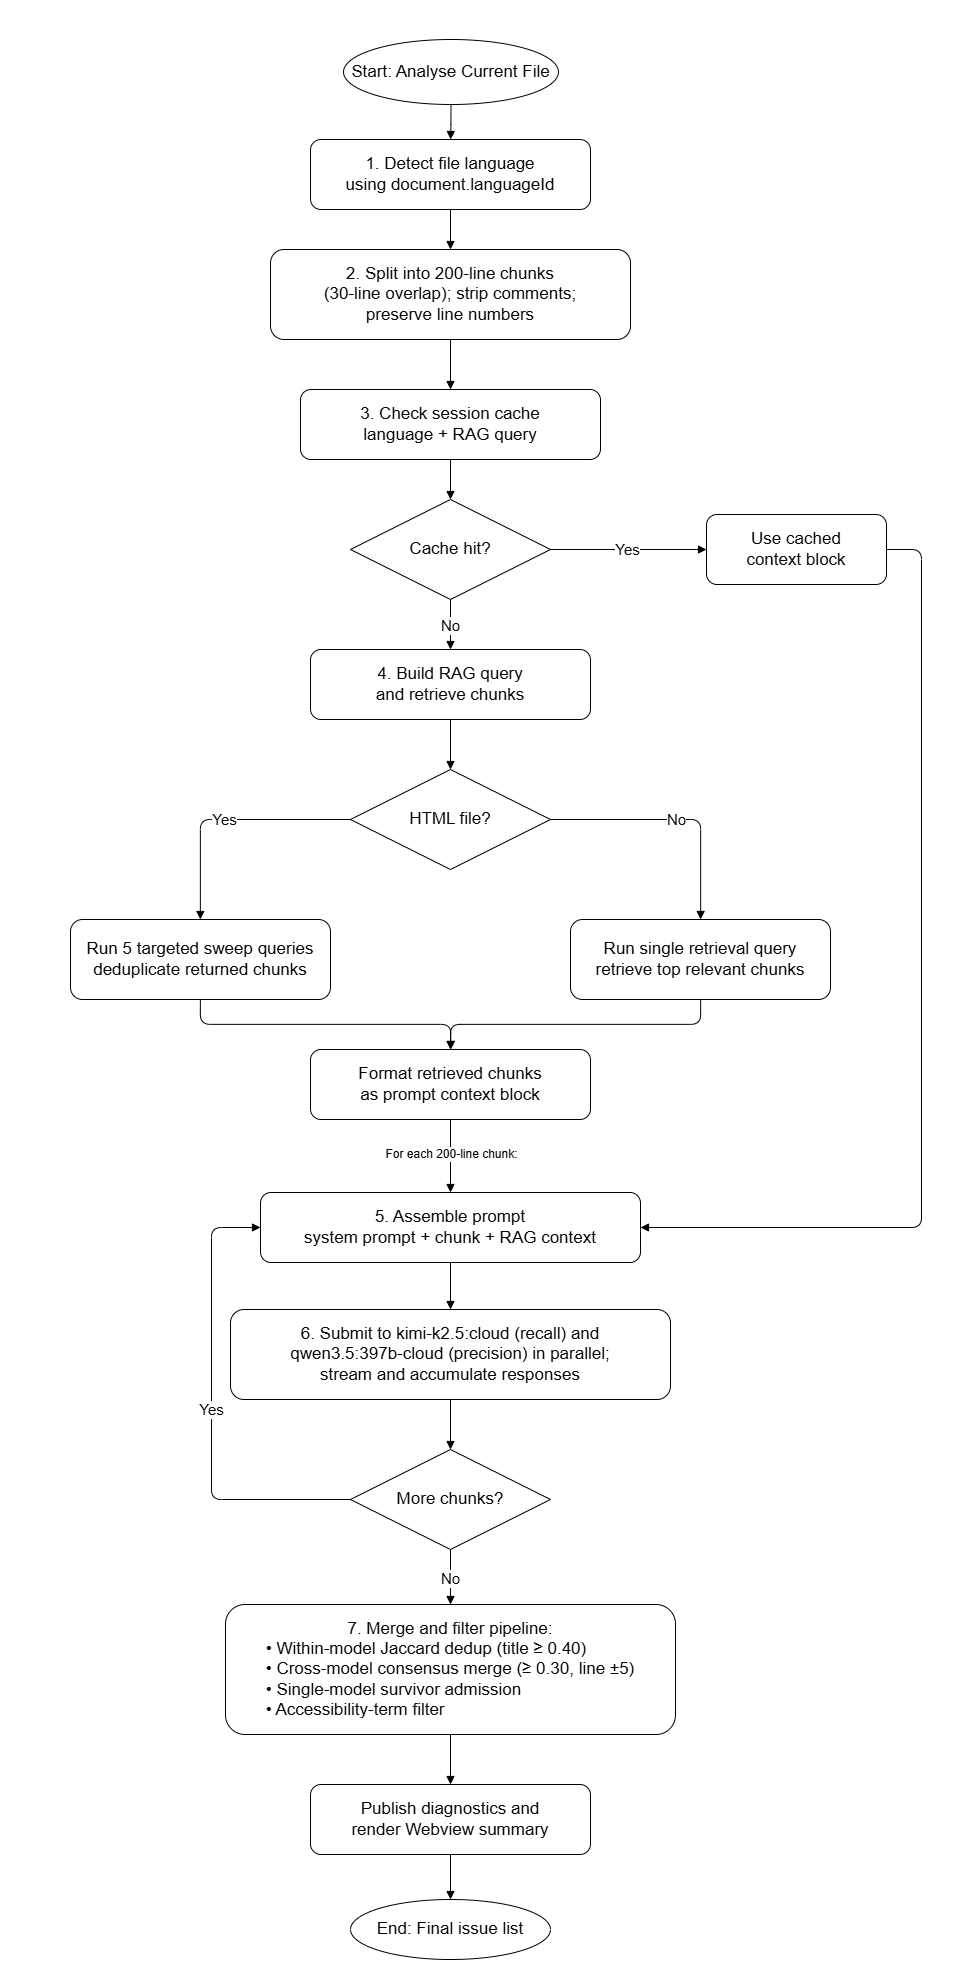

The diagram above was exported from draw.io. Its source (the exported page's mxGraphModel, read from the mxfile embedded in the PNG):
<mxGraphModel dx="3911" dy="2311" grid="0" gridSize="10" guides="1" tooltips="1" connect="1" arrows="1" fold="1" page="1" pageScale="1" pageWidth="850" pageHeight="1100" background="light-dark(#FFFFFF,#FFFFFF)" math="0" shadow="0">
  <root>
    <mxCell id="0" />
    <mxCell id="1" parent="0" />
    <mxCell id="4XmtDtJWxCPaeF0_Pw87-1" parent="1" style="ellipse;whiteSpace=wrap;html=1;aspect=fixed;fillColor=light-dark(#FFFFFF,#FFFFFF);strokeColor=light-dark(#000000,#000000);fontSize=17;fontColor=light-dark(#000000,#070707);" value="Start: Analyse Current File" vertex="1">
      <mxGeometry height="65" width="215" x="690.9957142857143" y="191" as="geometry" />
    </mxCell>
    <mxCell id="4XmtDtJWxCPaeF0_Pw87-2" parent="1" style="rounded=1;whiteSpace=wrap;html=1;fillColor=light-dark(#FFFFFF,#FFFFFF);strokeColor=light-dark(#000000,#000000);fontSize=17;fontColor=light-dark(#000000,#070707);" value="1. Detect file language&#10;using document.languageId" vertex="1">
      <mxGeometry height="70" width="280" x="657.9957142857143" y="291" as="geometry" />
    </mxCell>
    <mxCell id="4XmtDtJWxCPaeF0_Pw87-3" parent="1" style="rounded=1;whiteSpace=wrap;html=1;fillColor=light-dark(#FFFFFF,#FFFFFF);strokeColor=light-dark(#000000,#000000);fontSize=17;fontColor=light-dark(#000000,#070707);" value="2. Split into 200-line chunks&#10;(30-line overlap); strip comments;&#10;preserve line numbers" vertex="1">
      <mxGeometry height="90" width="360" x="617.9957142857143" y="401" as="geometry" />
    </mxCell>
    <mxCell id="4XmtDtJWxCPaeF0_Pw87-4" parent="1" style="rounded=1;whiteSpace=wrap;html=1;fillColor=light-dark(#FFFFFF,#FFFFFF);strokeColor=light-dark(#000000,#000000);fontSize=17;fontColor=light-dark(#000000,#070707);" value="3. Check session cache&#10;language + RAG query" vertex="1">
      <mxGeometry height="70" width="300" x="647.9957142857143" y="541" as="geometry" />
    </mxCell>
    <mxCell id="4XmtDtJWxCPaeF0_Pw87-5" parent="1" style="rhombus;whiteSpace=wrap;html=1;fillColor=light-dark(#FFFFFF,#FFFFFF);strokeColor=light-dark(#000000,#000000);fontSize=17;fontColor=light-dark(#000000,#070707);" value="Cache hit?" vertex="1">
      <mxGeometry height="100" width="200" x="697.9957142857143" y="651" as="geometry" />
    </mxCell>
    <mxCell id="4XmtDtJWxCPaeF0_Pw87-6" parent="1" style="rounded=1;whiteSpace=wrap;html=1;fillColor=light-dark(#FFFFFF,#FFFFFF);strokeColor=light-dark(#000000,#000000);fontSize=17;fontColor=light-dark(#000000,#070707);" value="Use cached&#10;context block" vertex="1">
      <mxGeometry height="70" width="180" x="1053.9957142857143" y="666" as="geometry" />
    </mxCell>
    <mxCell id="4XmtDtJWxCPaeF0_Pw87-7" parent="1" style="rounded=1;whiteSpace=wrap;html=1;fillColor=light-dark(#FFFFFF,#FFFFFF);strokeColor=light-dark(#000000,#000000);fontSize=17;fontColor=light-dark(#000000,#070707);" value="4. Build RAG query&#10;and retrieve chunks" vertex="1">
      <mxGeometry height="70" width="280" x="657.9957142857143" y="801" as="geometry" />
    </mxCell>
    <mxCell id="4XmtDtJWxCPaeF0_Pw87-8" parent="1" style="rhombus;whiteSpace=wrap;html=1;fillColor=light-dark(#FFFFFF,#FFFFFF);strokeColor=light-dark(#000000,#000000);fontSize=17;fontColor=light-dark(#000000,#070707);" value="HTML file?" vertex="1">
      <mxGeometry height="100" width="200" x="697.9957142857143" y="921" as="geometry" />
    </mxCell>
    <mxCell id="4XmtDtJWxCPaeF0_Pw87-9" parent="1" style="rounded=1;whiteSpace=wrap;html=1;fillColor=light-dark(#FFFFFF,#FFFFFF);strokeColor=light-dark(#000000,#000000);fontSize=17;fontColor=light-dark(#000000,#070707);" value="Run 5 targeted sweep queries&#10;deduplicate returned chunks" vertex="1">
      <mxGeometry height="80" width="260" x="417.9957142857142" y="1071" as="geometry" />
    </mxCell>
    <mxCell id="4XmtDtJWxCPaeF0_Pw87-10" parent="1" style="rounded=1;whiteSpace=wrap;html=1;fillColor=light-dark(#FFFFFF,#FFFFFF);strokeColor=light-dark(#000000,#000000);fontSize=17;fontColor=light-dark(#000000,#070707);" value="Run single retrieval query&#10;retrieve top relevant chunks" vertex="1">
      <mxGeometry height="80" width="260" x="917.9957142857143" y="1071" as="geometry" />
    </mxCell>
    <mxCell id="4XmtDtJWxCPaeF0_Pw87-11" parent="1" style="rounded=1;whiteSpace=wrap;html=1;fillColor=light-dark(#FFFFFF,#FFFFFF);strokeColor=light-dark(#000000,#000000);fontSize=17;fontColor=light-dark(#000000,#070707);" value="Format retrieved chunks&#10;as prompt context block" vertex="1">
      <mxGeometry height="70" width="280" x="657.9957142857143" y="1201" as="geometry" />
    </mxCell>
    <mxCell id="4XmtDtJWxCPaeF0_Pw87-13" parent="1" style="rounded=1;whiteSpace=wrap;html=1;fillColor=light-dark(#FFFFFF,#FFFFFF);strokeColor=light-dark(#000000,#000000);fontSize=17;fontColor=light-dark(#000000,#070707);" value="5. Assemble prompt&#10;system prompt + chunk + RAG context" vertex="1">
      <mxGeometry height="70" width="380" x="607.9957142857143" y="1344" as="geometry" />
    </mxCell>
    <mxCell id="4XmtDtJWxCPaeF0_Pw87-14" parent="1" style="rounded=1;whiteSpace=wrap;html=1;fillColor=light-dark(#FFFFFF,#FFFFFF);strokeColor=light-dark(#000000,#000000);fontSize=17;fontColor=light-dark(#000000,#070707);" value="6. Submit to kimi-k2.5:cloud (recall) and&#10;qwen3.5:397b-cloud (precision) in parallel;&#10;stream and accumulate responses" vertex="1">
      <mxGeometry height="90" width="440" x="577.9957142857143" y="1461" as="geometry" />
    </mxCell>
    <mxCell id="4XmtDtJWxCPaeF0_Pw87-15" parent="1" style="rhombus;whiteSpace=wrap;html=1;fillColor=light-dark(#FFFFFF,#FFFFFF);strokeColor=light-dark(#000000,#000000);fontSize=17;fontColor=light-dark(#000000,#070707);" value="More chunks?" vertex="1">
      <mxGeometry height="100" width="200" x="697.9957142857143" y="1601" as="geometry" />
    </mxCell>
    <mxCell id="4XmtDtJWxCPaeF0_Pw87-16" parent="1" style="rounded=1;whiteSpace=wrap;html=1;fillColor=light-dark(#FFFFFF,#FFFFFF);strokeColor=light-dark(#000000,#000000);fontSize=17;fontColor=light-dark(#000000,#070707);" value="7. Merge and filter pipeline:&lt;br&gt;&lt;div style=&quot;text-align: left;&quot;&gt;&lt;span style=&quot;background-color: transparent; color: light-dark(rgb(0, 0, 0), rgb(7, 7, 7));&quot;&gt;• Within-model Jaccard dedup (title ≥ 0.40)&lt;/span&gt;&lt;/div&gt;&lt;div style=&quot;text-align: left;&quot;&gt;&lt;span style=&quot;background-color: transparent; color: light-dark(rgb(0, 0, 0), rgb(7, 7, 7));&quot;&gt;• Cross-model consensus merge (≥ 0.30, line ±5)&lt;/span&gt;&lt;/div&gt;&lt;div style=&quot;text-align: left;&quot;&gt;&lt;span style=&quot;background-color: transparent; color: light-dark(rgb(0, 0, 0), rgb(7, 7, 7));&quot;&gt;• Single-model survivor admission&lt;/span&gt;&lt;/div&gt;&lt;div style=&quot;text-align: left;&quot;&gt;&lt;span style=&quot;background-color: transparent; color: light-dark(rgb(0, 0, 0), rgb(7, 7, 7));&quot;&gt;• Accessibility-term filter&lt;/span&gt;&lt;/div&gt;" vertex="1">
      <mxGeometry height="130" width="450" x="572.9957142857143" y="1756" as="geometry" />
    </mxCell>
    <mxCell id="4XmtDtJWxCPaeF0_Pw87-17" parent="1" style="rounded=1;whiteSpace=wrap;html=1;fillColor=light-dark(#FFFFFF,#FFFFFF);strokeColor=light-dark(#000000,#000000);fontSize=17;fontColor=light-dark(#000000,#070707);" value="Publish diagnostics and&#10;render Webview summary" vertex="1">
      <mxGeometry height="70" width="280" x="657.9957142857143" y="1936" as="geometry" />
    </mxCell>
    <mxCell id="4XmtDtJWxCPaeF0_Pw87-18" parent="1" style="ellipse;whiteSpace=wrap;html=1;aspect=fixed;fillColor=light-dark(#FFFFFF,#FFFFFF);strokeColor=light-dark(#000000,#000000);fontSize=17;fontColor=light-dark(#000000,#070707);" value="End: Final issue list" vertex="1">
      <mxGeometry height="60" width="200" x="697.9957142857143" y="2051" as="geometry" />
    </mxCell>
    <mxCell id="4XmtDtJWxCPaeF0_Pw87-19" edge="1" parent="1" source="4XmtDtJWxCPaeF0_Pw87-1" style="edgeStyle=orthogonalEdgeStyle;rounded=0;orthogonalLoop=1;jettySize=auto;html=1;endArrow=block;endFill=1;strokeColor=light-dark(#000000,#000000);fontColor=light-dark(#000000,#070707);" target="4XmtDtJWxCPaeF0_Pw87-2">
      <mxGeometry relative="1" as="geometry" />
    </mxCell>
    <mxCell id="4XmtDtJWxCPaeF0_Pw87-20" edge="1" parent="1" source="4XmtDtJWxCPaeF0_Pw87-2" style="edgeStyle=orthogonalEdgeStyle;html=1;endArrow=block;endFill=1;strokeColor=light-dark(#000000,#000000);fontColor=light-dark(#000000,#070707);" target="4XmtDtJWxCPaeF0_Pw87-3">
      <mxGeometry relative="1" as="geometry" />
    </mxCell>
    <mxCell id="4XmtDtJWxCPaeF0_Pw87-21" edge="1" parent="1" source="4XmtDtJWxCPaeF0_Pw87-3" style="edgeStyle=orthogonalEdgeStyle;html=1;endArrow=block;endFill=1;strokeColor=light-dark(#000000,#000000);fontColor=light-dark(#000000,#070707);" target="4XmtDtJWxCPaeF0_Pw87-4">
      <mxGeometry relative="1" as="geometry" />
    </mxCell>
    <mxCell id="4XmtDtJWxCPaeF0_Pw87-22" edge="1" parent="1" source="4XmtDtJWxCPaeF0_Pw87-4" style="edgeStyle=orthogonalEdgeStyle;html=1;endArrow=block;endFill=1;strokeColor=light-dark(#000000,#000000);fontColor=light-dark(#000000,#070707);" target="4XmtDtJWxCPaeF0_Pw87-5">
      <mxGeometry relative="1" as="geometry" />
    </mxCell>
    <mxCell id="4XmtDtJWxCPaeF0_Pw87-23" edge="1" parent="1" source="4XmtDtJWxCPaeF0_Pw87-5" style="edgeStyle=orthogonalEdgeStyle;html=1;endArrow=block;endFill=1;strokeColor=light-dark(#000000,#000000);fontColor=light-dark(#000000,#070707);labelBackgroundColor=light-dark(#FFFFFF,#FFFFFF);fontSize=15;" target="4XmtDtJWxCPaeF0_Pw87-6" value="Yes">
      <mxGeometry relative="1" as="geometry" />
    </mxCell>
    <mxCell id="4XmtDtJWxCPaeF0_Pw87-24" edge="1" parent="1" source="4XmtDtJWxCPaeF0_Pw87-5" style="edgeStyle=orthogonalEdgeStyle;html=1;endArrow=block;endFill=1;strokeColor=light-dark(#000000,#000000);fontColor=light-dark(#000000,#070707);labelBackgroundColor=light-dark(#FFFFFF,#FFFFFF);fontSize=15;" target="4XmtDtJWxCPaeF0_Pw87-7" value="No">
      <mxGeometry relative="1" as="geometry" />
    </mxCell>
    <mxCell id="4XmtDtJWxCPaeF0_Pw87-25" edge="1" parent="1" source="4XmtDtJWxCPaeF0_Pw87-7" style="edgeStyle=orthogonalEdgeStyle;html=1;endArrow=block;endFill=1;strokeColor=light-dark(#000000,#000000);fontColor=light-dark(#000000,#070707);" target="4XmtDtJWxCPaeF0_Pw87-8">
      <mxGeometry relative="1" as="geometry" />
    </mxCell>
    <mxCell id="4XmtDtJWxCPaeF0_Pw87-26" edge="1" parent="1" source="4XmtDtJWxCPaeF0_Pw87-8" style="edgeStyle=orthogonalEdgeStyle;html=1;endArrow=block;endFill=1;strokeColor=light-dark(#000000,#000000);fontColor=light-dark(#000000,#070707);labelBackgroundColor=light-dark(#FFFFFF,#FFFFFF);fontSize=15;" target="4XmtDtJWxCPaeF0_Pw87-9" value="Yes">
      <mxGeometry relative="1" as="geometry" />
    </mxCell>
    <mxCell id="4XmtDtJWxCPaeF0_Pw87-27" edge="1" parent="1" source="4XmtDtJWxCPaeF0_Pw87-8" style="edgeStyle=orthogonalEdgeStyle;html=1;endArrow=block;endFill=1;strokeColor=light-dark(#000000,#000000);fontColor=light-dark(#000000,#070707);labelBackgroundColor=light-dark(#FFFFFF,#FFFFFF);fontSize=15;" target="4XmtDtJWxCPaeF0_Pw87-10" value="No">
      <mxGeometry relative="1" as="geometry" />
    </mxCell>
    <mxCell id="4XmtDtJWxCPaeF0_Pw87-28" edge="1" parent="1" source="4XmtDtJWxCPaeF0_Pw87-9" style="edgeStyle=orthogonalEdgeStyle;html=1;endArrow=block;endFill=1;strokeColor=light-dark(#000000,#000000);fontColor=light-dark(#000000,#070707);" target="4XmtDtJWxCPaeF0_Pw87-11">
      <mxGeometry relative="1" as="geometry" />
    </mxCell>
    <mxCell id="4XmtDtJWxCPaeF0_Pw87-29" edge="1" parent="1" source="4XmtDtJWxCPaeF0_Pw87-10" style="edgeStyle=orthogonalEdgeStyle;html=1;endArrow=block;endFill=1;strokeColor=light-dark(#000000,#000000);fontColor=light-dark(#000000,#070707);" target="4XmtDtJWxCPaeF0_Pw87-11">
      <mxGeometry relative="1" as="geometry" />
    </mxCell>
    <mxCell id="4XmtDtJWxCPaeF0_Pw87-30" edge="1" parent="1" source="4XmtDtJWxCPaeF0_Pw87-11" style="edgeStyle=orthogonalEdgeStyle;html=1;endArrow=block;endFill=1;strokeColor=light-dark(#000000,#000000);fontColor=light-dark(#000000,#070707);" target="4XmtDtJWxCPaeF0_Pw87-13">
      <mxGeometry relative="1" as="geometry" />
    </mxCell>
    <mxCell id="4XmtDtJWxCPaeF0_Pw87-41" connectable="0" parent="4XmtDtJWxCPaeF0_Pw87-30" style="edgeLabel;html=1;align=center;verticalAlign=middle;resizable=0;points=[];fontSize=12;labelBackgroundColor=light-dark(#FFFFFF,#FFFFFF);fontColor=light-dark(#000000,#000000);" value="For each 200-line chunk:" vertex="1">
      <mxGeometry relative="1" x="-0.3465" y="1" as="geometry">
        <mxPoint x="-1" y="11" as="offset" />
      </mxGeometry>
    </mxCell>
    <mxCell id="4XmtDtJWxCPaeF0_Pw87-31" edge="1" parent="1" source="4XmtDtJWxCPaeF0_Pw87-13" style="edgeStyle=orthogonalEdgeStyle;html=1;endArrow=block;endFill=1;strokeColor=light-dark(#000000,#000000);fontColor=light-dark(#000000,#070707);" target="4XmtDtJWxCPaeF0_Pw87-14">
      <mxGeometry relative="1" as="geometry" />
    </mxCell>
    <mxCell id="4XmtDtJWxCPaeF0_Pw87-32" edge="1" parent="1" source="4XmtDtJWxCPaeF0_Pw87-14" style="edgeStyle=orthogonalEdgeStyle;html=1;endArrow=block;endFill=1;strokeColor=light-dark(#000000,#000000);fontColor=light-dark(#000000,#070707);" target="4XmtDtJWxCPaeF0_Pw87-15">
      <mxGeometry relative="1" as="geometry" />
    </mxCell>
    <mxCell id="4XmtDtJWxCPaeF0_Pw87-33" edge="1" parent="1" source="4XmtDtJWxCPaeF0_Pw87-15" style="edgeStyle=orthogonalEdgeStyle;html=1;endArrow=block;endFill=1;strokeColor=light-dark(#000000,#000000);fontColor=light-dark(#000000,#070707);labelBackgroundColor=light-dark(#FFFFFF,#FFFFFF);fontSize=15;" target="4XmtDtJWxCPaeF0_Pw87-13" value="Yes">
      <mxGeometry relative="1" as="geometry">
        <Array as="points">
          <mxPoint x="558.9957142857143" y="1651" />
          <mxPoint x="558.9957142857143" y="1379" />
        </Array>
      </mxGeometry>
    </mxCell>
    <mxCell id="4XmtDtJWxCPaeF0_Pw87-34" edge="1" parent="1" source="4XmtDtJWxCPaeF0_Pw87-15" style="edgeStyle=orthogonalEdgeStyle;html=1;endArrow=block;endFill=1;strokeColor=light-dark(#000000,#000000);fontColor=light-dark(#000000,#070707);labelBackgroundColor=light-dark(#FFFFFF,#FFFFFF);fontSize=15;" target="4XmtDtJWxCPaeF0_Pw87-16" value="No">
      <mxGeometry relative="1" as="geometry" />
    </mxCell>
    <mxCell id="4XmtDtJWxCPaeF0_Pw87-35" edge="1" parent="1" source="4XmtDtJWxCPaeF0_Pw87-16" style="edgeStyle=orthogonalEdgeStyle;html=1;endArrow=block;endFill=1;strokeColor=light-dark(#000000,#000000);fontColor=light-dark(#000000,#070707);" target="4XmtDtJWxCPaeF0_Pw87-17">
      <mxGeometry relative="1" as="geometry" />
    </mxCell>
    <mxCell id="4XmtDtJWxCPaeF0_Pw87-36" edge="1" parent="1" source="4XmtDtJWxCPaeF0_Pw87-17" style="edgeStyle=orthogonalEdgeStyle;html=1;endArrow=block;endFill=1;strokeColor=light-dark(#000000,#000000);fontColor=light-dark(#000000,#070707);" target="4XmtDtJWxCPaeF0_Pw87-18">
      <mxGeometry relative="1" as="geometry" />
    </mxCell>
    <mxCell id="4XmtDtJWxCPaeF0_Pw87-37" edge="1" parent="1" source="4XmtDtJWxCPaeF0_Pw87-6" style="edgeStyle=orthogonalEdgeStyle;html=1;endArrow=block;endFill=1;strokeColor=light-dark(#000000,#000000);fontColor=light-dark(#000000,#070707);exitX=1;exitY=0.5;exitDx=0;exitDy=0;" target="4XmtDtJWxCPaeF0_Pw87-13">
      <mxGeometry relative="1" as="geometry">
        <Array as="points">
          <mxPoint x="1268.9957142857143" y="701" />
          <mxPoint x="1268.9957142857143" y="1379" />
        </Array>
      </mxGeometry>
    </mxCell>
    <mxCell id="4XmtDtJWxCPaeF0_Pw87-42" parent="1" style="rounded=0;whiteSpace=wrap;html=1;fillColor=none;" value="" vertex="1">
      <mxGeometry height="1978" width="951" x="348" y="152" as="geometry" />
    </mxCell>
  </root>
</mxGraphModel>